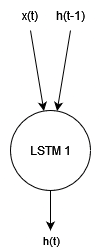

The diagram above was exported from draw.io. Its source (the exported page's mxGraphModel, read from the mxfile embedded in the PNG):
<mxGraphModel dx="1050" dy="529" grid="1" gridSize="10" guides="1" tooltips="1" connect="1" arrows="1" fold="1" page="1" pageScale="1" pageWidth="827" pageHeight="1169" math="0" shadow="0">
  <root>
    <mxCell id="0" />
    <mxCell id="1" parent="0" />
    <mxCell id="2VISNrPo_gfINMui6J6Q-3" style="rounded=0;orthogonalLoop=1;jettySize=auto;html=1;startArrow=classic;startFill=1;endArrow=none;endFill=0;" parent="1" source="2VISNrPo_gfINMui6J6Q-9" edge="1">
      <mxGeometry relative="1" as="geometry">
        <mxPoint x="260" y="120" as="targetPoint" />
      </mxGeometry>
    </mxCell>
    <mxCell id="2VISNrPo_gfINMui6J6Q-7" style="edgeStyle=orthogonalEdgeStyle;rounded=0;orthogonalLoop=1;jettySize=auto;html=1;" parent="1" source="2VISNrPo_gfINMui6J6Q-9" edge="1">
      <mxGeometry relative="1" as="geometry">
        <mxPoint x="280" y="320" as="targetPoint" />
      </mxGeometry>
    </mxCell>
    <mxCell id="2VISNrPo_gfINMui6J6Q-8" value="h(t)" style="edgeLabel;html=1;align=center;verticalAlign=middle;resizable=0;points=[];" parent="2VISNrPo_gfINMui6J6Q-7" vertex="1" connectable="0">
      <mxGeometry x="0.6806" y="2" relative="1" as="geometry">
        <mxPoint x="-2" y="16" as="offset" />
      </mxGeometry>
    </mxCell>
    <mxCell id="2VISNrPo_gfINMui6J6Q-25" style="rounded=0;orthogonalLoop=1;jettySize=auto;html=1;startArrow=classic;startFill=1;endArrow=none;endFill=0;" parent="1" source="2VISNrPo_gfINMui6J6Q-9" edge="1">
      <mxGeometry relative="1" as="geometry">
        <mxPoint x="300" y="120" as="targetPoint" />
      </mxGeometry>
    </mxCell>
    <mxCell id="2VISNrPo_gfINMui6J6Q-9" value="LSTM 1" style="ellipse;whiteSpace=wrap;html=1;aspect=fixed;" parent="1" vertex="1">
      <mxGeometry x="240" y="200" width="80" height="80" as="geometry" />
    </mxCell>
    <mxCell id="2VISNrPo_gfINMui6J6Q-19" value="x(t)" style="text;html=1;align=center;verticalAlign=middle;whiteSpace=wrap;rounded=0;" parent="1" vertex="1">
      <mxGeometry x="230" y="90" width="60" height="30" as="geometry" />
    </mxCell>
    <mxCell id="2VISNrPo_gfINMui6J6Q-26" value="h(t-1)" style="text;html=1;align=center;verticalAlign=middle;whiteSpace=wrap;rounded=0;" parent="1" vertex="1">
      <mxGeometry x="270" y="90" width="60" height="30" as="geometry" />
    </mxCell>
  </root>
</mxGraphModel>